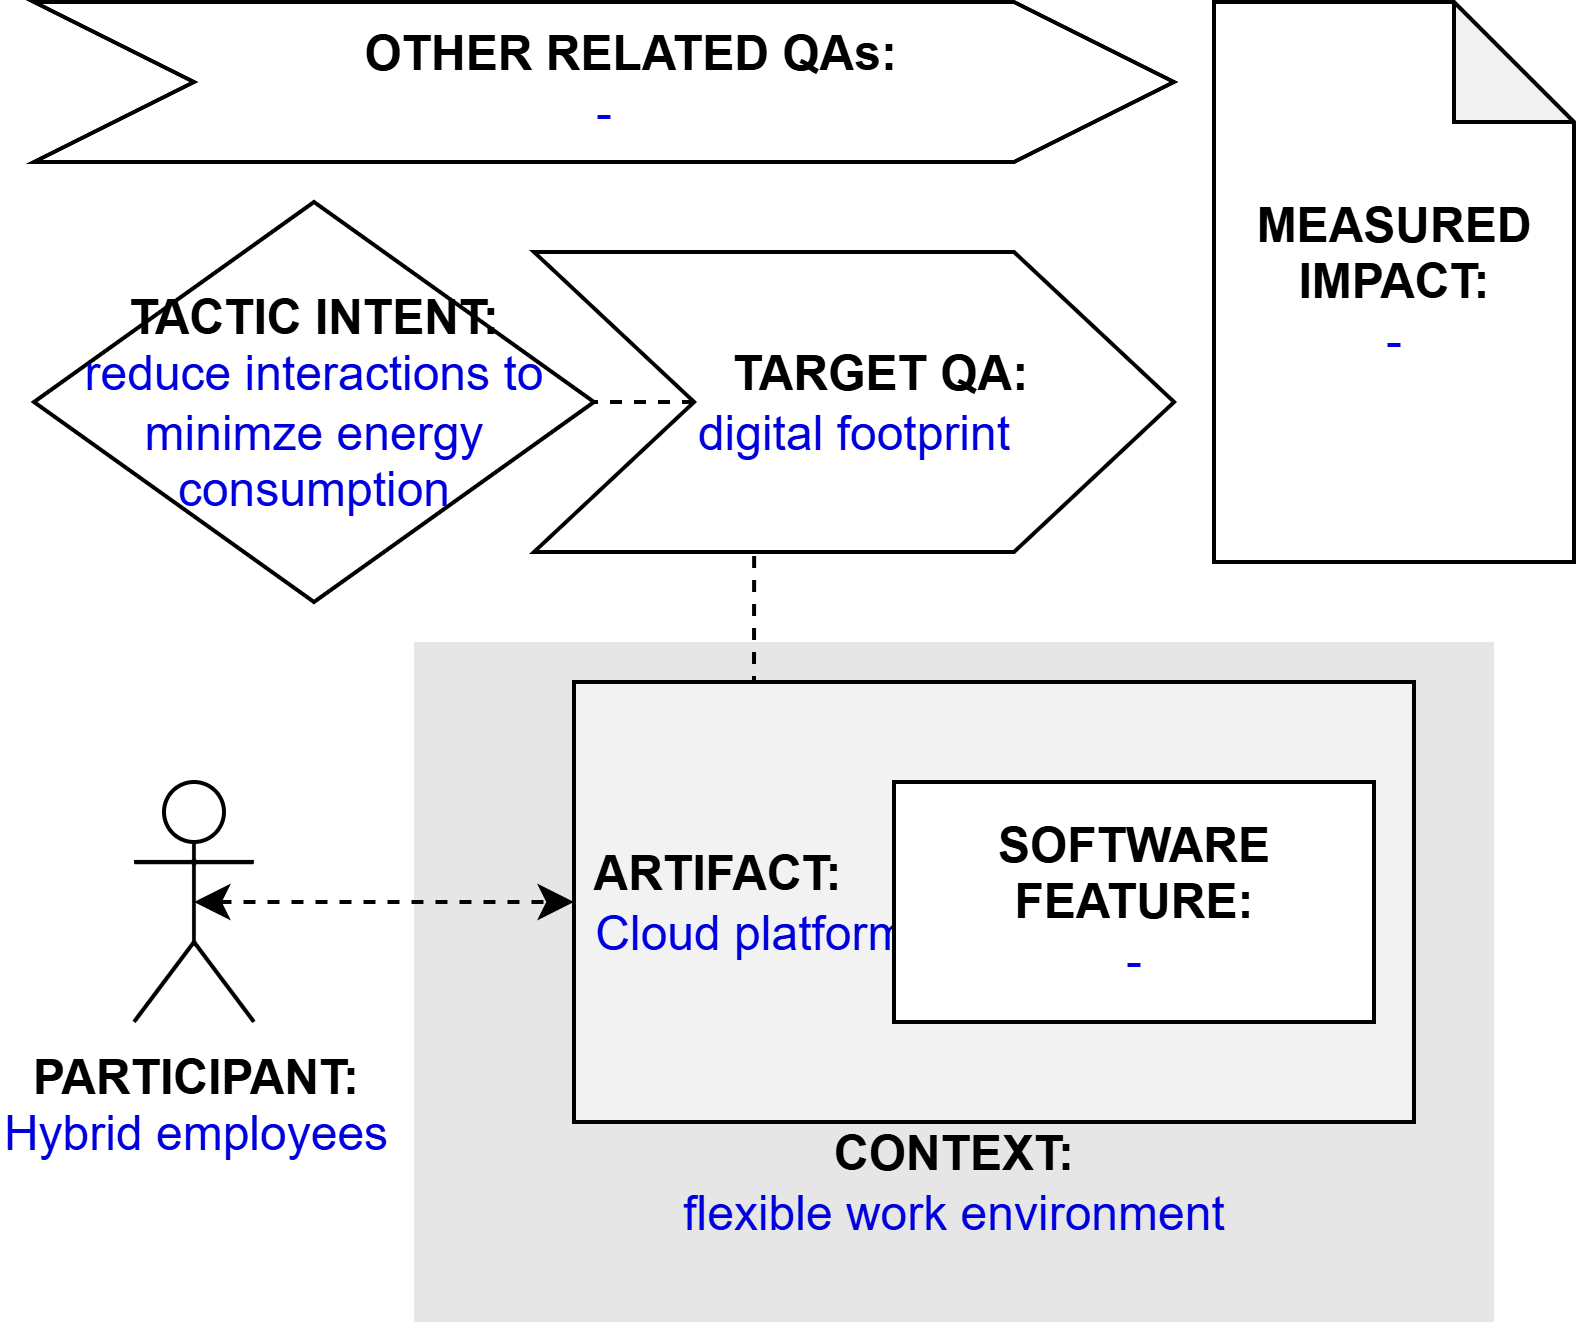

The diagram above was exported from draw.io. Its source (the exported page's mxGraphModel, read from the mxfile embedded in the PNG):
<mxGraphModel dx="1453" dy="782" grid="1" gridSize="10" guides="1" tooltips="1" connect="1" arrows="1" fold="1" page="1" pageScale="1" pageWidth="827" pageHeight="1169" math="0" shadow="0">
  <root>
    <mxCell id="0" />
    <mxCell id="1" parent="0" />
    <mxCell id="k4mLcYgBhMnQfD9E1QTQ-1" value="&lt;b&gt;PARTICIPANT:&lt;/b&gt;&lt;br&gt;&lt;font color=&quot;#0000de&quot;&gt;Hybrid employees&lt;/font&gt;&lt;div&gt;&lt;font color=&quot;#0000de&quot;&gt;&lt;br&gt;&lt;/font&gt;&lt;/div&gt;" style="shape=umlActor;verticalLabelPosition=bottom;verticalAlign=top;html=1;outlineConnect=0;" parent="1" vertex="1">
      <mxGeometry x="185" y="225" width="30" height="60" as="geometry" />
    </mxCell>
    <mxCell id="k4mLcYgBhMnQfD9E1QTQ-2" value="&lt;br&gt;&lt;br&gt;&lt;br&gt;&lt;br&gt;&lt;br&gt;&lt;br&gt;&lt;br&gt;&lt;br&gt;&lt;b&gt;&lt;font color=&quot;#000000&quot;&gt;CONTEXT:&lt;/font&gt;&lt;/b&gt;&lt;br&gt;flexible work environment&lt;div&gt;&lt;br&gt;&lt;/div&gt;" style="rounded=0;whiteSpace=wrap;html=1;fontColor=#0000DE;fillColor=#E6E6E6;strokeColor=none;" parent="1" vertex="1">
      <mxGeometry x="255" y="190" width="270" height="170" as="geometry" />
    </mxCell>
    <mxCell id="k4mLcYgBhMnQfD9E1QTQ-3" style="edgeStyle=orthogonalEdgeStyle;rounded=0;orthogonalLoop=1;jettySize=auto;html=1;exitX=0.25;exitY=0;exitDx=0;exitDy=0;entryX=0.344;entryY=0.988;entryDx=0;entryDy=0;entryPerimeter=0;endArrow=none;endFill=0;dashed=1;" parent="1" source="k4mLcYgBhMnQfD9E1QTQ-4" target="k4mLcYgBhMnQfD9E1QTQ-9" edge="1">
      <mxGeometry relative="1" as="geometry" />
    </mxCell>
    <mxCell id="k4mLcYgBhMnQfD9E1QTQ-4" value="&lt;b&gt;&lt;font color=&quot;#000000&quot;&gt;&amp;nbsp;ARTIFACT:&lt;/font&gt;&lt;/b&gt;&lt;br&gt;&amp;nbsp;Cloud platforms" style="rounded=0;whiteSpace=wrap;html=1;fontColor=#0000DE;fillColor=#F2F2F2;align=left;" parent="1" vertex="1">
      <mxGeometry x="295" y="200" width="210" height="110" as="geometry" />
    </mxCell>
    <mxCell id="k4mLcYgBhMnQfD9E1QTQ-5" style="edgeStyle=orthogonalEdgeStyle;rounded=0;orthogonalLoop=1;jettySize=auto;html=1;exitX=0.5;exitY=0.5;exitDx=0;exitDy=0;exitPerimeter=0;entryX=0;entryY=0.5;entryDx=0;entryDy=0;fontColor=#0000DE;startArrow=classic;startFill=1;dashed=1;" parent="1" source="k4mLcYgBhMnQfD9E1QTQ-1" target="k4mLcYgBhMnQfD9E1QTQ-4" edge="1">
      <mxGeometry relative="1" as="geometry" />
    </mxCell>
    <mxCell id="k4mLcYgBhMnQfD9E1QTQ-6" value="&lt;b&gt;SOFTWARE&lt;br&gt;FEATURE:&lt;/b&gt;&lt;br&gt;&lt;font color=&quot;#0000de&quot;&gt;-&lt;/font&gt;" style="rounded=0;whiteSpace=wrap;html=1;fontColor=#000000;fillColor=#FFFFFF;" parent="1" vertex="1">
      <mxGeometry x="375" y="225" width="120" height="60" as="geometry" />
    </mxCell>
    <mxCell id="k4mLcYgBhMnQfD9E1QTQ-7" value="&lt;b&gt;&lt;font color=&quot;#000000&quot;&gt;TACTIC INTENT:&lt;/font&gt;&lt;/b&gt;&lt;br&gt;reduce interactions to minimze energy consumption" style="rhombus;whiteSpace=wrap;html=1;fontColor=#0000DE;fillColor=#FFFFFF;" parent="1" vertex="1">
      <mxGeometry x="160" y="80" width="140" height="100" as="geometry" />
    </mxCell>
    <mxCell id="k4mLcYgBhMnQfD9E1QTQ-8" style="edgeStyle=orthogonalEdgeStyle;rounded=0;orthogonalLoop=1;jettySize=auto;html=1;exitX=0;exitY=0.5;exitDx=0;exitDy=0;entryX=1;entryY=0.5;entryDx=0;entryDy=0;dashed=1;endArrow=none;endFill=0;" parent="1" source="k4mLcYgBhMnQfD9E1QTQ-9" target="k4mLcYgBhMnQfD9E1QTQ-7" edge="1">
      <mxGeometry relative="1" as="geometry" />
    </mxCell>
    <mxCell id="k4mLcYgBhMnQfD9E1QTQ-9" value="&lt;b&gt;&amp;nbsp; &amp;nbsp; TARGET QA:&lt;/b&gt;&lt;br&gt;&lt;font color=&quot;#0000de&quot;&gt;digital footprint&lt;/font&gt;" style="shape=step;perimeter=stepPerimeter;whiteSpace=wrap;html=1;fixedSize=1;fontColor=#000000;fillColor=#FFFFFF;size=40;" parent="1" vertex="1">
      <mxGeometry x="285" y="92.5" width="160" height="75" as="geometry" />
    </mxCell>
    <mxCell id="k4mLcYgBhMnQfD9E1QTQ-10" value="&lt;b&gt;&amp;nbsp; &amp;nbsp; OTHER RELATED QAs:&lt;/b&gt;&lt;br&gt;&lt;font color=&quot;#0000de&quot;&gt;-&lt;/font&gt;" style="shape=step;perimeter=stepPerimeter;whiteSpace=wrap;html=1;fixedSize=1;fontColor=#000000;fillColor=#FFFFFF;size=40;" parent="1" vertex="1">
      <mxGeometry x="160" y="30" width="285" height="40" as="geometry" />
    </mxCell>
    <mxCell id="k4mLcYgBhMnQfD9E1QTQ-11" value="&lt;b&gt;MEASURED&lt;/b&gt;&lt;br&gt;&lt;b&gt;IMPACT:&lt;br&gt;&lt;/b&gt;&lt;font color=&quot;#0000de&quot;&gt;-&lt;/font&gt;" style="shape=note;whiteSpace=wrap;html=1;backgroundOutline=1;darkOpacity=0.05;" parent="1" vertex="1">
      <mxGeometry x="455" y="30" width="90" height="140" as="geometry" />
    </mxCell>
  </root>
</mxGraphModel>